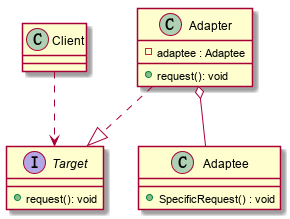

The diagram above was rendered by PlantUML. Its source (embedded in the PNG):
@startuml

Interface Target {
    + request(): void
}
Class Adapter {
    - adaptee : Adaptee
    + request(): void
}
Class Adaptee {
    + SpecificRequest() : void
}
Class Client{}
Client ..> Target
Adapter ..|> Target
Adapter o-- Adaptee
@enduml